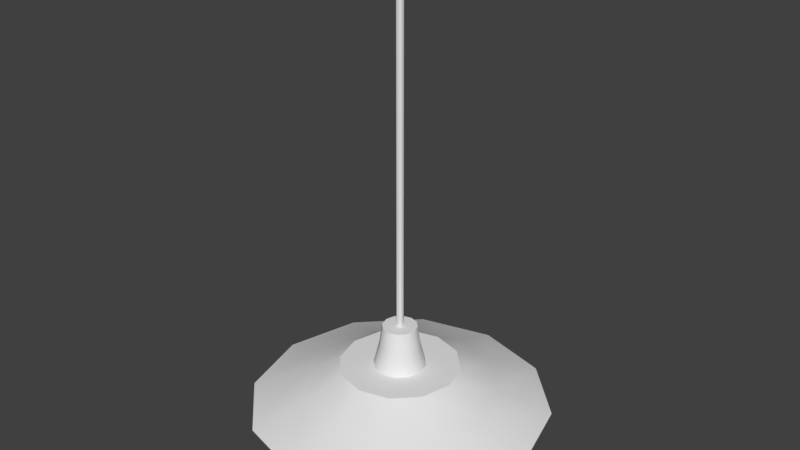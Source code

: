 # Source: Lamp.blend  (saved by Blender 2.79.0; exported with 4.5.12 LTS)
import bpy
from mathutils import Matrix  # noqa: F401  (used for matrix-valued properties, if any)

bpy.ops.wm.read_factory_settings(use_empty=True)
scene = bpy.context.scene
scene.name = 'Scene'

# ---- collections
col_collection_1 = bpy.data.collections.new('Collection 1'); scene.collection.children.link(col_collection_1)

# ---- materials (node trees are filled in below, after node groups)
mat_bulb = bpy.data.materials.new('Bulb')
mat_bulb.alpha_threshold = 0.0
mat_bulb.roughness = 0.5
mat_lamp = bpy.data.materials.new('Lamp')
mat_lamp.alpha_threshold = 0.0
mat_lamp.roughness = 0.5

# ---- node groups
ng_auto_smooth = bpy.data.node_groups.new('Auto Smooth', 'GeometryNodeTree')
_s = ng_auto_smooth.interface.new_socket(name='Geometry', in_out='OUTPUT', socket_type='NodeSocketGeometry')
_s = ng_auto_smooth.interface.new_socket(name='Geometry', in_out='INPUT', socket_type='NodeSocketGeometry')
_s = ng_auto_smooth.interface.new_socket(name='Angle', in_out='INPUT', socket_type='NodeSocketFloat')
_s.subtype = 'ANGLE'
_s.min_value = 0.0
_s.max_value = 3.142
ng_auto_smooth.is_modifier = True
_N = ng_auto_smooth.nodes; _L = ng_auto_smooth.links
n0 = _N.new('NodeGroupOutput'); n0.name = 'Group Output'; n0.location = (480, -100)
n1 = _N.new('NodeGroupInput'); n1.name = 'Group Input'; n1.location = (-420, -300)
n2 = _N.new('NodeGroupInput'); n2.name = 'Group Input.001'; n2.location = (-60, -100)
n3 = _N.new('GeometryNodeSetShadeSmooth'); n3.name = 'Set Shade Smooth'; n3.location = (120, -100)
n3.domain = 'EDGE'
n4 = _N.new('GeometryNodeSetShadeSmooth'); n4.name = 'Set Shade Smooth.001'; n4.location = (300, -100)
n5 = _N.new('GeometryNodeInputMeshEdgeAngle'); n5.name = 'Edge Angle'; n5.location = (-420, -220)
n6 = _N.new('GeometryNodeInputEdgeSmooth'); n6.name = 'Is Edge Smooth'; n6.location = (-60, -160)
n7 = _N.new('GeometryNodeInputShadeSmooth'); n7.name = 'Is Face Smooth'; n7.location = (-240, -340)
n8 = _N.new('FunctionNodeBooleanMath'); n8.name = 'Boolean Math'; n8.location = (-60, -220)
n9 = _N.new('FunctionNodeCompare'); n9.name = 'Compare'; n9.location = (-240, -180)
n9.operation = 'LESS_EQUAL'
_L.new(n5.outputs[0], n9.inputs[0])
_L.new(n4.outputs[0], n0.inputs[0])
_L.new(n1.outputs[1], n9.inputs[1])
_L.new(n9.outputs[0], n8.inputs[0])
_L.new(n7.outputs[0], n8.inputs[1])
_L.new(n2.outputs[0], n3.inputs[0])
_L.new(n6.outputs[0], n3.inputs[1])
_L.new(n3.outputs[0], n4.inputs[0])
_L.new(n8.outputs[0], n3.inputs[2])
n0.is_active_output = True

# ---- material node trees
mat_bulb.use_nodes = True; mat_bulb.node_tree.nodes.clear()
_N = mat_bulb.node_tree.nodes; _L = mat_bulb.node_tree.links
n0 = _N.new('ShaderNodeOutputMaterial'); n0.name = 'Material Output'; n0.location = (300, 300)
n1 = _N.new('ShaderNodeBsdfDiffuse'); n1.name = 'Diffuse BSDF'; n1.location = (10, 300)
_L.new(n1.outputs[0], n0.inputs[0])
n0.is_active_output = True
mat_lamp.use_nodes = True; mat_lamp.node_tree.nodes.clear()
_N = mat_lamp.node_tree.nodes; _L = mat_lamp.node_tree.links
n0 = _N.new('ShaderNodeOutputMaterial'); n0.name = 'Material Output'; n0.location = (300, 300)
n1 = _N.new('ShaderNodeBsdfDiffuse'); n1.name = 'Diffuse BSDF'; n1.location = (10, 300)
_L.new(n1.outputs[0], n0.inputs[0])
n0.is_active_output = True

# ---- world
world_world = bpy.data.worlds.new('World'); scene.world = world_world
world_world.color = (0.05088, 0.05088, 0.05088)
world_world.use_sun_shadow = False
world_world.sun_shadow_jitter_overblur = 0.0
world_world.cycles.sampling_method = 'MANUAL'

# ---- meshes
me_bulb = bpy.data.meshes.new('Bulb')
me_bulb.from_pydata([(4.179e-08, 0.01785, 1.456e-07), (5.296e-08, 0.01094, -0.1468), (-0.008926, -0.01546, 1.456e-07), (-0.01546, -0.008926, 1.456e-07), (3.157e-08, -0.01785, 1.456e-07), (0.008926, -0.01546, 1.456e-07), (0.01546, -0.008926, 1.456e-07), (0.01785, 3.847e-09, 1.456e-07), (-0.008926, 0.01546, 1.456e-07), (0.008926, 0.01546, 1.456e-07), (0.01546, 0.008926, 1.456e-07), (-0.01546, 0.008926, 1.456e-07), (-0.01785, 4.428e-09, 1.456e-07), (8.041e-08, 0.03459, -0.07444), (-0.01729, -0.02996, -0.07444), (-0.02996, -0.01729, -0.07444), (6.061e-08, -0.03459, -0.07444), (0.01729, -0.02996, -0.07444), (0.02996, -0.01729, -0.07444), (0.03459, 1.198e-08, -0.07444), (-0.01729, 0.02996, -0.07444), (0.01729, 0.02996, -0.07444), (0.02996, 0.01729, -0.07444), (-0.02996, 0.01729, -0.07444), (-0.03459, 1.311e-08, -0.07444), (2.589e-09, -3.694e-08, -0.1468), (-0.005472, -0.009478, -0.1468), (-0.009478, -0.005472, -0.1468), (3.444e-08, -0.01094, -0.1468), (0.005472, -0.009478, -0.1468), (0.009478, -0.005472, -0.1468), (0.01094, 8.754e-09, -0.1468), (-0.005472, 0.009478, -0.1468), (0.005472, 0.009478, -0.1468), (0.009478, 0.005472, -0.1468), (-0.009478, 0.005472, -0.1468), (-0.01094, 1.275e-08, -0.1468), (8.107e-08, 0.03479, -0.1381), (0.01739, 0.03013, -0.1381), (0.03013, 0.01739, -0.1381), (0.03479, 8.901e-09, -0.1381), (0.03013, -0.01739, -0.1381), (0.01739, -0.03013, -0.1381), (6.116e-08, -0.03479, -0.1381), (-0.01739, -0.03013, -0.1381), (-0.03013, -0.01739, -0.1381), (-0.03479, 1.003e-08, -0.1381), (-0.03013, 0.01739, -0.1381), (-0.01739, 0.03013, -0.1381), (-0.05214, 1.573e-08, -0.1051), (-0.04976, 1.346e-08, -0.1223), (0.04516, 0.02607, -0.1051), (0.04309, 0.02488, -0.1223), (0.02607, -0.04516, -0.1051), (0.02488, -0.04309, -0.1223), (-0.04516, -0.02607, -0.1051), (-0.04309, -0.02488, -0.1223), (1.16e-07, 0.04976, -0.1223), (1.213e-07, 0.05214, -0.1051), (0.02607, 0.04516, -0.1051), (0.02488, 0.04309, -0.1223), (-0.04309, 0.02488, -0.1223), (-0.04516, 0.02607, -0.1051), (-0.02607, 0.04516, -0.1051), (-0.02488, 0.04309, -0.1223), (0.04976, 1.184e-08, -0.1223), (0.05214, 1.403e-08, -0.1051), (0.04516, -0.02607, -0.1051), (0.04309, -0.02488, -0.1223), (8.75e-08, -0.04976, -0.1223), (9.151e-08, -0.05214, -0.1051), (-0.02607, -0.04516, -0.1051), (-0.02488, -0.04309, -0.1223), (1.076e-07, 0.04623, -0.08905), (-0.04003, 0.02311, -0.08905), (0.04623, 1.356e-08, -0.08905), (8.11e-08, -0.04623, -0.08905), (-0.04623, 1.506e-08, -0.08905), (0.04003, 0.02311, -0.08905), (0.02311, -0.04003, -0.08905), (-0.04003, -0.02311, -0.08905), (0.02311, 0.04003, -0.08905), (-0.02311, 0.04003, -0.08905), (0.04003, -0.02311, -0.08905), (-0.02311, -0.04003, -0.08905)], [], [(9, 10, 22, 21), (8, 0, 13, 20), (6, 5, 17, 18), (2, 3, 15, 14), (0, 9, 21, 13), (11, 8, 20, 23), (7, 6, 18, 19), (4, 2, 14, 16), (12, 11, 23, 24), (10, 7, 19, 22), (5, 4, 16, 17), (3, 12, 24, 15), (50, 61, 47, 46), (52, 65, 40, 39), (54, 69, 43, 42), (56, 50, 46, 45), (60, 52, 39, 38), (64, 57, 37, 48), (68, 54, 42, 41), (72, 56, 45, 44), (57, 60, 38, 37), (61, 64, 48, 47), (65, 68, 41, 40), (69, 72, 44, 43), (28, 26, 25), (26, 27, 25), (29, 28, 25), (30, 29, 25), (31, 30, 25), (32, 1, 25), (1, 33, 25), (34, 31, 25), (35, 32, 25), (33, 34, 25), (36, 35, 25), (27, 36, 25), (33, 1, 37, 38), (34, 33, 38, 39), (31, 34, 39, 40), (30, 31, 40, 41), (29, 30, 41, 42), (28, 29, 42, 43), (26, 28, 43, 44), (27, 26, 44, 45), (36, 27, 45, 46), (35, 36, 46, 47), (32, 35, 47, 48), (1, 32, 48, 37), (76, 84, 71, 70), (70, 71, 72, 69), (75, 83, 67, 66), (66, 67, 68, 65), (74, 82, 63, 62), (62, 63, 64, 61), (73, 81, 59, 58), (58, 59, 60, 57), (84, 80, 55, 71), (71, 55, 56, 72), (83, 79, 53, 67), (67, 53, 54, 68), (82, 73, 58, 63), (63, 58, 57, 64), (81, 78, 51, 59), (59, 51, 52, 60), (80, 77, 49, 55), (55, 49, 50, 56), (79, 76, 70, 53), (53, 70, 69, 54), (78, 75, 66, 51), (51, 66, 65, 52), (77, 74, 62, 49), (49, 62, 61, 50), (24, 23, 74, 77), (22, 19, 75, 78), (17, 16, 76, 79), (15, 24, 77, 80), (21, 22, 78, 81), (20, 13, 73, 82), (18, 17, 79, 83), (14, 15, 80, 84), (13, 21, 81, 73), (23, 20, 82, 74), (19, 18, 83, 75), (16, 14, 84, 76)])
me_bulb.polygons.foreach_set('use_smooth', [True] * 84)
_uv = me_bulb.uv_layers.new(name='UVMap')
_uv.uv.foreach_set('vector', [0.7753, 0.5547, 0.7801, 0.5973, 0.4415, 0.6344, 0.442, 0.5705, 0.7744, 0.4697, 0.7735, 0.5121, 0.4424, 0.5085, 0.4422, 0.4463, 0.7989, 0.6833, 0.814, 0.7265, 0.4507, 0.8653, 0.4433, 0.7783, 0.8125, 0.3004, 0.7968, 0.3426, 0.4535, 0.2364, 0.465, 0.1521, 0.7735, 0.5121, 0.7753, 0.5547, 0.442, 0.5705, 0.4424, 0.5085, 0.7784, 0.4274, 0.7744, 0.4697, 0.4422, 0.4463, 0.4479, 0.3816, 0.7878, 0.6402, 0.7989, 0.6833, 0.4433, 0.7783, 0.4415, 0.7026, 0.8338, 0.2578, 0.8125, 0.3004, 0.465, 0.1521, 0.4934, 0.06249, 0.7856, 0.385, 0.7784, 0.4274, 0.4479, 0.3816, 0.4491, 0.3123, 0.7801, 0.5973, 0.7878, 0.6402, 0.4415, 0.7026, 0.4415, 0.6344, 0.814, 0.7265, 0.8338, 0.7691, 0.4703, 0.9629, 0.4507, 0.8653, 0.7968, 0.3426, 0.7856, 0.385, 0.4491, 0.3123, 0.4535, 0.2364, 0.2867, 0.3261, 0.2988, 0.3908, 0.2384, 0.4021, 0.2209, 0.3455, 0.2982, 0.6206, 0.2847, 0.6812, 0.2258, 0.6605, 0.2418, 0.6083, 0.2227, 0.827, 0.148, 0.9335, 0.07717, 0.8251, 0.154, 0.7712, 0.2677, 0.2529, 0.2867, 0.3261, 0.2209, 0.3455, 0.1921, 0.2834, 0.3054, 0.5633, 0.2982, 0.6206, 0.2418, 0.6083, 0.25, 0.5573, 0.3056, 0.4502, 0.3077, 0.5071, 0.252, 0.5067, 0.2483, 0.4553, 0.2618, 0.748, 0.2227, 0.827, 0.154, 0.7712, 0.1987, 0.7147, 0.2347, 0.1604, 0.2677, 0.2529, 0.1921, 0.2834, 0.1483, 0.214, 0.3077, 0.5071, 0.3054, 0.5633, 0.25, 0.5573, 0.252, 0.5067, 0.2988, 0.3908, 0.3056, 0.4502, 0.2483, 0.4553, 0.2384, 0.4021, 0.2847, 0.6812, 0.2618, 0.748, 0.1987, 0.7147, 0.2258, 0.6605, 0.1793, 0.02651, 0.2347, 0.1604, 0.1483, 0.214, 0.0612, 0.1325, 0.8655, 0.08607, 0.8455, 0.07455, 0.877, 0.04308, 0.8455, 0.07455, 0.834, 0.0546, 0.877, 0.04308, 0.8885, 0.08607, 0.8655, 0.08607, 0.877, 0.04308, 0.9085, 0.07455, 0.8885, 0.08607, 0.877, 0.04308, 0.92, 0.0546, 0.9085, 0.07455, 0.877, 0.04308, 0.8655, 9.99e-05, 0.8885, 9.99e-05, 0.877, 0.04308, 0.8885, 9.99e-05, 0.9085, 0.01162, 0.877, 0.04308, 0.92, 0.03157, 0.92, 0.0546, 0.877, 0.04308, 0.8455, 0.01162, 0.8655, 9.99e-05, 0.877, 0.04308, 0.9085, 0.01162, 0.92, 0.03157, 0.877, 0.04308, 0.834, 0.03157, 0.8455, 0.01162, 0.877, 0.04308, 0.834, 0.0546, 0.834, 0.03157, 0.877, 0.04308, 0.1201, 0.5399, 0.1173, 0.5054, 0.252, 0.5067, 0.25, 0.5573, 0.1185, 0.5736, 0.1201, 0.5399, 0.25, 0.5573, 0.2418, 0.6083, 0.1116, 0.6058, 0.1185, 0.5736, 0.2418, 0.6083, 0.2258, 0.6605, 0.09826, 0.6353, 0.1116, 0.6058, 0.2258, 0.6605, 0.1987, 0.7147, 0.07676, 0.6601, 0.09826, 0.6353, 0.1987, 0.7147, 0.154, 0.7712, 0.04595, 0.675, 0.07676, 0.6601, 0.154, 0.7712, 0.07717, 0.8251, 0.0361, 0.3433, 9.99e-05, 0.3235, 0.0612, 0.1325, 0.1483, 0.214, 0.06356, 0.3706, 0.0361, 0.3433, 0.1483, 0.214, 0.1921, 0.2834, 0.08424, 0.4022, 0.06356, 0.3706, 0.1921, 0.2834, 0.2209, 0.3455, 0.09959, 0.4359, 0.08424, 0.4022, 0.2209, 0.3455, 0.2384, 0.4021, 0.1105, 0.4706, 0.09959, 0.4359, 0.2384, 0.4021, 0.2483, 0.4553, 0.1173, 0.5054, 0.1105, 0.4706, 0.2483, 0.4553, 0.252, 0.5067, 0.3957, 0.01634, 0.3789, 0.1377, 0.3064, 0.1409, 0.2917, 9.99e-05, 0.2917, 9.99e-05, 0.3064, 0.1409, 0.2347, 0.1604, 0.1793, 0.02651, 0.3759, 0.697, 0.3677, 0.7732, 0.3122, 0.7635, 0.3285, 0.6904, 0.3285, 0.6904, 0.3122, 0.7635, 0.2618, 0.748, 0.2847, 0.6812, 0.385, 0.3816, 0.3869, 0.4454, 0.345, 0.4469, 0.3407, 0.3847, 0.3407, 0.3847, 0.345, 0.4469, 0.3056, 0.4502, 0.2988, 0.3908, 0.3867, 0.5063, 0.3852, 0.567, 0.3441, 0.5652, 0.3461, 0.5063, 0.3461, 0.5063, 0.3441, 0.5652, 0.3054, 0.5633, 0.3077, 0.5071, 0.3789, 0.1377, 0.3788, 0.2324, 0.3216, 0.2385, 0.3064, 0.1409, 0.3064, 0.1409, 0.3216, 0.2385, 0.2677, 0.2529, 0.2347, 0.1604, 0.3677, 0.7732, 0.3577, 0.8661, 0.2861, 0.8536, 0.3122, 0.7635, 0.3122, 0.7635, 0.2861, 0.8536, 0.2227, 0.827, 0.2618, 0.748, 0.3869, 0.4454, 0.3867, 0.5063, 0.3461, 0.5063, 0.345, 0.4469, 0.345, 0.4469, 0.3461, 0.5063, 0.3077, 0.5071, 0.3056, 0.4502, 0.3852, 0.567, 0.3817, 0.6297, 0.3386, 0.6257, 0.3441, 0.5652, 0.3441, 0.5652, 0.3386, 0.6257, 0.2982, 0.6206, 0.3054, 0.5633, 0.3788, 0.2324, 0.3822, 0.3113, 0.3331, 0.3164, 0.3216, 0.2385, 0.3216, 0.2385, 0.3331, 0.3164, 0.2867, 0.3261, 0.2677, 0.2529, 0.3577, 0.8661, 0.3544, 0.9999, 0.2427, 0.9878, 0.2861, 0.8536, 0.2861, 0.8536, 0.2427, 0.9878, 0.148, 0.9335, 0.2227, 0.827, 0.3817, 0.6297, 0.3759, 0.697, 0.3285, 0.6904, 0.3386, 0.6257, 0.3386, 0.6257, 0.3285, 0.6904, 0.2847, 0.6812, 0.2982, 0.6206, 0.3822, 0.3113, 0.385, 0.3816, 0.3407, 0.3847, 0.3331, 0.3164, 0.3331, 0.3164, 0.3407, 0.3847, 0.2988, 0.3908, 0.2867, 0.3261, 0.4491, 0.3123, 0.4479, 0.3816, 0.385, 0.3816, 0.3822, 0.3113, 0.4415, 0.6344, 0.4415, 0.7026, 0.3759, 0.697, 0.3817, 0.6297, 0.4507, 0.8653, 0.4703, 0.9629, 0.3544, 0.9999, 0.3577, 0.8661, 0.4535, 0.2364, 0.4491, 0.3123, 0.3822, 0.3113, 0.3788, 0.2324, 0.442, 0.5705, 0.4415, 0.6344, 0.3817, 0.6297, 0.3852, 0.567, 0.4422, 0.4463, 0.4424, 0.5085, 0.3867, 0.5063, 0.3869, 0.4454, 0.4433, 0.7783, 0.4507, 0.8653, 0.3577, 0.8661, 0.3677, 0.7732, 0.465, 0.1521, 0.4535, 0.2364, 0.3788, 0.2324, 0.3789, 0.1377, 0.4424, 0.5085, 0.442, 0.5705, 0.3852, 0.567, 0.3867, 0.5063, 0.4479, 0.3816, 0.4422, 0.4463, 0.3869, 0.4454, 0.385, 0.3816, 0.4415, 0.7026, 0.4433, 0.7783, 0.3677, 0.7732, 0.3759, 0.697, 0.4934, 0.06249, 0.465, 0.1521, 0.3789, 0.1377, 0.3957, 0.01634])
me_bulb.materials.append(mat_bulb)
me_bulb.use_remesh_preserve_volume = False
me_bulb.use_remesh_preserve_attributes = False
me_bulb.use_mirror_vertex_groups = False
me_bulb.update()
me_lamp = bpy.data.meshes.new('Lamp')
me_lamp.from_pydata([(5.317e-08, 0.2304, -0.973), (6.534e-09, 0.06142, -0.9003), (0.1152, 0.1995, -0.973), (0.03071, 0.05319, -0.9003), (0.1995, 0.1152, -0.973), (0.05319, 0.03071, -0.9003), (0.2304, 4.511e-08, -0.973), (0.06142, 4.254e-09, -0.9003), (0.1995, -0.1152, -0.973), (0.05319, -0.03071, -0.9003), (0.1152, -0.1995, -0.973), (0.03071, -0.05319, -0.9003), (5.368e-08, -0.2304, -0.973), (1.466e-08, -0.06142, -0.9003), (-0.1152, -0.1995, -0.973), (-0.03071, -0.05319, -0.9003), (-0.1995, -0.1152, -0.973), (-0.05319, -0.03071, -0.9003), (-0.2304, -5.336e-08, -0.973), (-0.06142, -2.19e-08, -0.9003), (-0.1995, 0.1152, -0.973), (-0.05319, 0.03071, -0.9003), (-0.1152, 0.1995, -0.973), (-0.03071, 0.05319, -0.9003), (0.07075, 0.1225, -0.9003), (-5.519e-10, 0.1415, -0.9003), (0.1225, 0.07075, -0.9003), (0.1415, 3.915e-10, -0.9003), (0.1225, -0.07075, -0.9003), (0.07075, -0.1225, -0.9003), (2.081e-08, -0.1415, -0.9003), (-0.07075, -0.1225, -0.9003), (-0.1225, -0.07075, -0.9003), (-0.1415, -5.921e-08, -0.9003), (-0.1225, 0.07075, -0.9003), (-0.07075, 0.1225, -0.9003), (-0.0417, 0.02408, -0.8468), (0.04815, 2.313e-09, -0.8468), (0.0417, -0.02408, -0.8468), (0.02408, -0.0417, -0.8468), (1.123e-08, -0.04815, -0.8468), (-0.02408, -0.0417, -0.8468), (-0.0417, -0.02408, -0.8468), (-0.04815, -1.819e-08, -0.8468), (0.02408, 0.0417, -0.8468), (0.0417, 0.02408, -0.8468), (-0.02408, 0.0417, -0.8468), (4.858e-09, 0.04815, -0.8468), (-0.006978, 0.004029, -1.456e-07), (8.839e-10, -1.148e-08, -1.456e-07), (0.008057, 3.053e-09, -1.456e-07), (0.006978, -0.004029, -1.456e-07), (0.004029, -0.006978, -1.456e-07), (1.86e-10, -0.008057, -1.456e-07), (-0.004029, -0.006978, -1.456e-07), (-0.006978, -0.004029, -1.456e-07), (-0.008057, 1.161e-09, -1.456e-07), (0.004029, 0.006978, -1.456e-07), (0.006978, 0.004029, -1.456e-07), (-0.004029, 0.006978, -1.456e-07), (6.624e-09, 0.008057, -1.456e-07), (4.217e-08, 0.01785, -0.9408), (-0.008926, -0.01546, -0.9408), (-0.01546, -0.008926, -0.9408), (3.195e-08, -0.01785, -0.9408), (0.008926, -0.01546, -0.9408), (0.01546, -0.008926, -0.9408), (0.01785, 4.027e-08, -0.9408), (-0.008926, 0.01546, -0.9408), (0.008926, 0.01546, -0.9408), (0.01546, 0.008926, -0.9408), (-0.01546, 0.008926, -0.9408), (-0.01785, 4.085e-08, -0.9408), (3.515e-08, 0.1521, -0.9408), (0.07604, 0.1317, -0.9408), (0.1317, 0.07604, -0.9408), (0.1521, 3.613e-08, -0.9408), (0.1317, -0.07604, -0.9408), (0.07604, -0.1317, -0.9408), (3.549e-08, -0.1521, -0.9408), (-0.07604, -0.1317, -0.9408), (-0.1317, -0.07604, -0.9408), (-0.1521, -2.888e-08, -0.9408), (-0.1317, 0.07604, -0.9408), (-0.07604, 0.1317, -0.9408), (5.402e-10, 0.3536, -1.0), (0.1768, 0.3062, -1.0), (0.3062, 0.1768, -1.0), (0.3536, 2.223e-08, -1.0), (0.3062, -0.1768, -1.0), (0.1768, -0.3062, -1.0), (5.393e-08, -0.3536, -1.0), (-0.1768, -0.3062, -1.0), (-0.3062, -0.1768, -1.0), (-0.3536, -1.267e-07, -1.0), (-0.3062, 0.1768, -1.0), (-0.1768, 0.3062, -1.0), (1.427e-08, 0.3415, -1.0), (0.1708, 0.2958, -1.0), (0.2958, 0.1708, -1.0), (0.3415, 2.873e-08, -1.0), (0.2958, -0.1708, -1.0), (0.1708, -0.2958, -1.0), (5.691e-08, -0.3415, -1.0), (-0.1708, -0.2958, -1.0), (-0.2958, -0.1708, -1.0), (-0.3415, -1.155e-07, -1.0), (-0.2958, 0.1708, -1.0), (-0.1708, 0.2958, -1.0), (-1.248e-09, 0.224, -0.9468), (0.112, 0.194, -0.9468), (0.194, 0.112, -0.9468), (0.224, 8.717e-09, -0.9468), (0.194, -0.112, -0.9468), (0.112, -0.194, -0.9468), (3.257e-08, -0.224, -0.9468), (-0.112, -0.194, -0.9468), (-0.194, -0.112, -0.9468), (-0.224, -8.563e-08, -0.9468), (-0.194, 0.112, -0.9468), (-0.112, 0.194, -0.9468), (0.02043, 0.03538, -0.7987), (4.113e-09, 0.04086, -0.7987), (-0.02043, 0.03538, -0.7987), (0.004029, 0.006978, -0.7987), (6.624e-09, 0.008057, -0.7987), (-0.004029, 0.006978, -0.7987), (0.04086, 1.424e-09, -0.7987), (0.03538, 0.02043, -0.7987), (0.03538, -0.02043, -0.7987), (0.02043, -0.03538, -0.7987), (0.008057, 3.053e-09, -0.7987), (0.006978, 0.004029, -0.7987), (0.006978, -0.004029, -0.7987), (0.004029, -0.006978, -0.7987), (-0.02043, -0.03538, -0.7987), (9.52e-09, -0.04086, -0.7987), (-0.03538, -0.02043, -0.7987), (-0.04086, -1.597e-08, -0.7987), (-0.03538, 0.02043, -0.7987), (-0.004029, -0.006978, -0.7987), (1.86e-10, -0.008057, -0.7987), (-0.006978, -0.004029, -0.7987), (-0.008057, 1.161e-09, -0.7987), (-0.006978, 0.004029, -0.7987)], [], [(109, 25, 24, 110), (110, 24, 26, 111), (111, 26, 27, 112), (112, 27, 28, 113), (113, 28, 29, 114), (114, 29, 30, 115), (115, 30, 31, 116), (116, 31, 32, 117), (117, 32, 33, 118), (118, 33, 34, 119), (16, 18, 82, 81), (119, 34, 35, 120), (120, 35, 25, 109), (2, 4, 75, 74), (22, 0, 73, 84), (8, 10, 78, 77), (14, 16, 81, 80), (0, 2, 74, 73), (20, 22, 84, 83), (6, 8, 77, 76), (12, 14, 80, 79), (18, 20, 83, 82), (4, 6, 76, 75), (10, 12, 79, 78), (21, 19, 43, 36), (7, 5, 45, 37), (13, 11, 39, 40), (19, 17, 42, 43), (5, 3, 44, 45), (1, 23, 46, 47), (11, 9, 38, 39), (17, 15, 41, 42), (3, 1, 47, 44), (23, 21, 36, 46), (9, 7, 37, 38), (15, 13, 40, 41), (1, 3, 24, 25), (3, 5, 26, 24), (5, 7, 27, 26), (7, 9, 28, 27), (9, 11, 29, 28), (11, 13, 30, 29), (13, 15, 31, 30), (15, 17, 32, 31), (17, 19, 33, 32), (19, 21, 34, 33), (21, 23, 35, 34), (23, 1, 25, 35), (42, 41, 135, 137), (44, 47, 122, 121), (46, 36, 139, 123), (38, 37, 127, 129), (41, 40, 136, 135), (36, 43, 138, 139), (37, 45, 128, 127), (40, 39, 130, 136), (43, 42, 137, 138), (45, 44, 121, 128), (47, 46, 123, 122), (39, 38, 129, 130), (141, 134, 52, 53), (143, 142, 55, 56), (132, 124, 57, 58), (125, 126, 59, 60), (134, 133, 51, 52), (142, 140, 54, 55), (124, 125, 60, 57), (126, 144, 48, 59), (133, 131, 50, 51), (140, 141, 53, 54), (144, 143, 56, 48), (131, 132, 58, 50), (59, 48, 49), (58, 57, 49), (48, 56, 49), (56, 55, 49), (55, 54, 49), (54, 53, 49), (53, 52, 49), (52, 51, 49), (51, 50, 49), (60, 59, 49), (57, 60, 49), (50, 58, 49), (90, 114, 115, 91), (12, 103, 104, 14), (92, 116, 117, 93), (87, 111, 112, 88), (16, 14, 104, 105), (2, 0, 97, 98), (18, 16, 105, 106), (94, 118, 119, 95), (89, 113, 114, 90), (4, 2, 98, 99), (69, 61, 73, 74), (70, 69, 74, 75), (67, 70, 75, 76), (66, 67, 76, 77), (65, 66, 77, 78), (64, 65, 78, 79), (62, 64, 79, 80), (63, 62, 80, 81), (72, 63, 81, 82), (71, 72, 82, 83), (68, 71, 83, 84), (61, 68, 84, 73), (20, 107, 108, 22), (20, 18, 106, 107), (10, 102, 103, 12), (8, 101, 102, 10), (6, 100, 101, 8), (6, 4, 99, 100), (98, 97, 85, 86), (99, 98, 86, 87), (100, 99, 87, 88), (101, 100, 88, 89), (102, 101, 89, 90), (103, 102, 90, 91), (104, 103, 91, 92), (105, 104, 92, 93), (106, 105, 93, 94), (107, 106, 94, 95), (108, 107, 95, 96), (97, 108, 96, 85), (95, 119, 120, 96), (88, 112, 113, 89), (93, 117, 118, 94), (86, 110, 111, 87), (91, 115, 116, 92), (96, 120, 109, 85), (22, 108, 97, 0), (85, 109, 110, 86), (122, 125, 124, 121), (123, 126, 125, 122), (139, 144, 126, 123), (138, 143, 144, 139), (137, 142, 143, 138), (135, 140, 142, 137), (136, 141, 140, 135), (130, 134, 141, 136), (129, 133, 134, 130), (127, 131, 133, 129), (128, 132, 131, 127), (121, 124, 132, 128)])
me_lamp.polygons.foreach_set('use_smooth', [True] * 144)
_k = set([(73, 74), (73, 84), (74, 75), (75, 76), (76, 77), (77, 78), (78, 79), (79, 80), (80, 81), (81, 82), (82, 83), (83, 84)])
me_lamp.attributes.new('sharp_edge', 'BOOLEAN', 'EDGE').data.foreach_set('value', [ (min(e.vertices), max(e.vertices)) in _k for e in me_lamp.edges])
_uv = me_lamp.uv_layers.new(name='UVMap')
_uv.uv.foreach_set('vector', [0.4187, 0.304, 0.356, 0.2884, 0.3553, 0.2391, 0.4183, 0.2231, 0.4183, 0.2231, 0.3553, 0.2391, 0.3312, 0.1958, 0.3795, 0.1516, 0.3795, 0.1516, 0.3312, 0.1958, 0.2892, 0.1688, 0.3111, 0.1066, 0.3111, 0.1066, 0.2892, 0.1688, 0.2391, 0.1649, 0.229, 0.09919, 0.229, 0.09919, 0.2391, 0.1649, 0.1926, 0.1854, 0.1523, 0.1315, 0.1523, 0.1315, 0.1926, 0.1854, 0.1606, 0.2262, 0.09914, 0.1962, 0.09545, 0.2597, 0.1595, 0.2609, 0.1693, 0.3092, 0.1119, 0.3366, 0.1119, 0.3366, 0.1693, 0.3092, 0.2002, 0.3465, 0.1623, 0.3975, 0.1623, 0.3975, 0.2002, 0.3465, 0.245, 0.3647, 0.2356, 0.4277, 0.2356, 0.4277, 0.245, 0.3647, 0.2932, 0.3594, 0.3148, 0.4197, 0.5191, 0.5968, 0.5642, 0.5266, 0.604, 0.5696, 0.5748, 0.6148, 0.3148, 0.4197, 0.2932, 0.3594, 0.3334, 0.3319, 0.3811, 0.3751, 0.3811, 0.3751, 0.3334, 0.3319, 0.356, 0.2884, 0.4187, 0.304, 0.8348, 0.6061, 0.8348, 0.6901, 0.7777, 0.6753, 0.7779, 0.6213, 0.7217, 0.4899, 0.7935, 0.5331, 0.7515, 0.5743, 0.7055, 0.5463, 0.7212, 0.8068, 0.6368, 0.8095, 0.6498, 0.7513, 0.7043, 0.7501, 0.5139, 0.6799, 0.5191, 0.5968, 0.5748, 0.6148, 0.5714, 0.6687, 0.7935, 0.5331, 0.8348, 0.6061, 0.7779, 0.6213, 0.7515, 0.5743, 0.6381, 0.4876, 0.7217, 0.4899, 0.7055, 0.5463, 0.6517, 0.5446, 0.7934, 0.7633, 0.7212, 0.8068, 0.7043, 0.7501, 0.7509, 0.7223, 0.5491, 0.755, 0.5139, 0.6799, 0.5714, 0.6687, 0.5949, 0.718, 0.5642, 0.5266, 0.6381, 0.4876, 0.6517, 0.5446, 0.604, 0.5696, 0.8348, 0.6901, 0.7934, 0.7633, 0.7509, 0.7223, 0.7777, 0.6753, 0.6368, 0.8095, 0.5613, 0.7708, 0.601, 0.7255, 0.6498, 0.7513, 0.004555, 0.6016, 0.009961, 0.5807, 0.04656, 0.5922, 0.04223, 0.6094, 0.009849, 0.7086, 0.004458, 0.6876, 0.04229, 0.6801, 0.04668, 0.6972, 0.03904, 0.7668, 0.02708, 0.7485, 0.06042, 0.7295, 0.0695, 0.7442, 0.009961, 0.5807, 0.01746, 0.5605, 0.05252, 0.5756, 0.04656, 0.5922, 0.004458, 0.6876, 0.001227, 0.6662, 0.03963, 0.6625, 0.04229, 0.6801, 0.0001684, 0.6446, 0.001282, 0.623, 0.03961, 0.627, 0.03874, 0.6448, 0.02708, 0.7485, 0.01739, 0.729, 0.05276, 0.7138, 0.06042, 0.7295, 0.01746, 0.5605, 0.027, 0.5412, 0.06002, 0.5598, 0.05252, 0.5756, 0.001227, 0.6662, 0.0001684, 0.6446, 0.03874, 0.6448, 0.03963, 0.6625, 0.001282, 0.623, 0.004555, 0.6016, 0.04223, 0.6094, 0.03961, 0.627, 0.01739, 0.729, 0.009849, 0.7086, 0.04668, 0.6972, 0.05276, 0.7138, 0.027, 0.5412, 0.03858, 0.5231, 0.06891, 0.545, 0.06002, 0.5598, 0.3023, 0.2758, 0.3017, 0.2535, 0.3553, 0.2391, 0.356, 0.2884, 0.3017, 0.2535, 0.2906, 0.234, 0.3312, 0.1958, 0.3553, 0.2391, 0.2906, 0.234, 0.2715, 0.222, 0.2892, 0.1688, 0.3312, 0.1958, 0.2715, 0.222, 0.2488, 0.2204, 0.2391, 0.1649, 0.2892, 0.1688, 0.2488, 0.2204, 0.228, 0.2299, 0.1926, 0.1854, 0.2391, 0.1649, 0.228, 0.2299, 0.2142, 0.2483, 0.1606, 0.2262, 0.1926, 0.1854, 0.2141, 0.2649, 0.2181, 0.2863, 0.1693, 0.3092, 0.1595, 0.2609, 0.2181, 0.2863, 0.2321, 0.303, 0.2002, 0.3465, 0.1693, 0.3092, 0.2321, 0.303, 0.2525, 0.311, 0.245, 0.3647, 0.2002, 0.3465, 0.2525, 0.311, 0.2743, 0.3084, 0.2932, 0.3594, 0.245, 0.3647, 0.2743, 0.3084, 0.2923, 0.2957, 0.3334, 0.3319, 0.2932, 0.3594, 0.2923, 0.2957, 0.3023, 0.2758, 0.356, 0.2884, 0.3334, 0.3319, 0.05252, 0.5756, 0.06002, 0.5598, 0.09002, 0.5754, 0.08394, 0.5885, 0.03963, 0.6625, 0.03874, 0.6448, 0.07273, 0.6448, 0.07343, 0.6592, 0.03961, 0.627, 0.04223, 0.6094, 0.07558, 0.6161, 0.07345, 0.6303, 0.05276, 0.7138, 0.04668, 0.6972, 0.07906, 0.6874, 0.0839, 0.7009, 0.06002, 0.5598, 0.06891, 0.545, 0.09724, 0.5628, 0.09002, 0.5754, 0.04223, 0.6094, 0.04656, 0.5922, 0.07909, 0.6021, 0.07558, 0.6161, 0.04668, 0.6972, 0.04229, 0.6801, 0.07556, 0.6734, 0.07906, 0.6874, 0.0695, 0.7442, 0.06042, 0.7295, 0.09, 0.7139, 0.09724, 0.7263, 0.04656, 0.5922, 0.05252, 0.5756, 0.08394, 0.5885, 0.07909, 0.6021, 0.04229, 0.6801, 0.03963, 0.6625, 0.07343, 0.6592, 0.07556, 0.6734, 0.03874, 0.6448, 0.03961, 0.627, 0.07345, 0.6303, 0.07273, 0.6448, 0.06042, 0.7295, 0.05276, 0.7138, 0.0839, 0.7009, 0.09, 0.7139, 0.09757, 0.5231, 0.1029, 0.5232, 0.1029, 0.8266, 0.09757, 0.8265, 0.1452, 0.5237, 0.1505, 0.5237, 0.1505, 0.8272, 0.1452, 0.8271, 0.1188, 0.5233, 0.124, 0.5234, 0.124, 0.8268, 0.1188, 0.8268, 0.1293, 0.5235, 0.1346, 0.5235, 0.1346, 0.827, 0.1293, 0.8269, 0.1029, 0.5232, 0.1082, 0.5232, 0.1082, 0.8266, 0.1029, 0.8266, 0.1505, 0.5237, 0.1558, 0.5238, 0.1558, 0.8272, 0.1505, 0.8272, 0.124, 0.5234, 0.1293, 0.5235, 0.1293, 0.8269, 0.124, 0.8268, 0.1346, 0.5235, 0.1399, 0.5236, 0.1399, 0.827, 0.1346, 0.827, 0.1082, 0.5232, 0.1135, 0.5233, 0.1135, 0.8267, 0.1082, 0.8266, 0.1558, 0.5238, 0.1611, 0.5239, 0.1611, 0.8273, 0.1558, 0.8272, 0.1399, 0.5236, 0.1452, 0.5237, 0.1452, 0.8271, 0.1399, 0.827, 0.1135, 0.5233, 0.1188, 0.5233, 0.1188, 0.8268, 0.1135, 0.8267, 0.2205, 0.5339, 0.218, 0.5325, 0.222, 0.5285, 0.2274, 0.5299, 0.226, 0.5325, 0.222, 0.5285, 0.218, 0.5325, 0.2166, 0.5299, 0.222, 0.5285, 0.2166, 0.5299, 0.2166, 0.527, 0.222, 0.5285, 0.2166, 0.527, 0.218, 0.5245, 0.222, 0.5285, 0.218, 0.5245, 0.2205, 0.5231, 0.222, 0.5285, 0.2205, 0.5231, 0.2234, 0.5231, 0.222, 0.5285, 0.2234, 0.5231, 0.226, 0.5245, 0.222, 0.5285, 0.226, 0.5245, 0.2274, 0.527, 0.222, 0.5285, 0.2234, 0.5339, 0.2205, 0.5339, 0.222, 0.5285, 0.226, 0.5325, 0.2234, 0.5339, 0.222, 0.5285, 0.2274, 0.527, 0.2274, 0.5299, 0.222, 0.5285, 0.09214, 0.05071, 0.1523, 0.1315, 0.09914, 0.1962, 0.008116, 0.1526, 0.6025, 0.1946, 0.5268, 0.1702, 0.5929, 0.06632, 0.6469, 0.1247, 0.02593, 0.3784, 0.1119, 0.3366, 0.1623, 0.3975, 0.1056, 0.4746, 0.4525, 0.08484, 0.3795, 0.1516, 0.3111, 0.1066, 0.3441, 0.01272, 0.72, 0.08586, 0.6469, 0.1247, 0.5929, 0.06632, 0.7017, 0.008336, 0.8744, 0.3571, 0.915, 0.2853, 0.9917, 0.3054, 0.9312, 0.4125, 0.8029, 0.08803, 0.72, 0.08586, 0.7017, 0.008336, 0.8251, 0.01151, 0.2216, 0.5228, 0.2356, 0.4277, 0.3148, 0.4197, 0.3474, 0.5106, 0.2137, 0.0001684, 0.229, 0.09919, 0.1523, 0.1315, 0.09214, 0.05071, 0.8036, 0.3996, 0.8744, 0.3571, 0.9312, 0.4125, 0.8258, 0.4758, 0.6875, 0.6445, 0.6844, 0.6389, 0.7515, 0.5743, 0.7779, 0.6213, 0.6875, 0.651, 0.6875, 0.6445, 0.7779, 0.6213, 0.7777, 0.6753, 0.6843, 0.6566, 0.6875, 0.651, 0.7777, 0.6753, 0.7509, 0.7223, 0.6787, 0.66, 0.6843, 0.6566, 0.7509, 0.7223, 0.7043, 0.7501, 0.6722, 0.6601, 0.6787, 0.66, 0.7043, 0.7501, 0.6498, 0.7513, 0.6665, 0.657, 0.6722, 0.6601, 0.6498, 0.7513, 0.601, 0.7255, 0.6628, 0.6502, 0.6657, 0.656, 0.5949, 0.718, 0.5714, 0.6687, 0.6632, 0.6438, 0.6628, 0.6502, 0.5714, 0.6687, 0.5748, 0.6148, 0.6667, 0.6384, 0.6632, 0.6438, 0.5748, 0.6148, 0.604, 0.5696, 0.6724, 0.6353, 0.6667, 0.6384, 0.604, 0.5696, 0.6517, 0.5446, 0.6788, 0.6355, 0.6724, 0.6353, 0.6517, 0.5446, 0.7055, 0.5463, 0.6844, 0.6389, 0.6788, 0.6355, 0.7055, 0.5463, 0.7515, 0.5743, 0.8739, 0.1307, 0.931, 0.07501, 0.9917, 0.1823, 0.9148, 0.2027, 0.8739, 0.1307, 0.8029, 0.08803, 0.8251, 0.01151, 0.931, 0.07501, 0.6037, 0.2938, 0.5284, 0.318, 0.522, 0.196, 0.5992, 0.2117, 0.6481, 0.3631, 0.5943, 0.4214, 0.5284, 0.318, 0.6037, 0.2938, 0.721, 0.4017, 0.7028, 0.4791, 0.5943, 0.4214, 0.6481, 0.3631, 0.721, 0.4017, 0.8036, 0.3996, 0.8258, 0.4758, 0.7028, 0.4791, 0.9312, 0.4125, 0.9917, 0.3054, 0.9998, 0.3076, 0.9372, 0.4183, 0.8258, 0.4758, 0.9312, 0.4125, 0.9372, 0.4183, 0.8282, 0.4839, 0.7028, 0.4791, 0.8258, 0.4758, 0.8282, 0.4839, 0.7009, 0.4872, 0.5943, 0.4214, 0.7028, 0.4791, 0.7009, 0.4872, 0.5886, 0.4275, 0.5284, 0.318, 0.5943, 0.4214, 0.5886, 0.4275, 0.5205, 0.3205, 0.522, 0.196, 0.5284, 0.318, 0.5205, 0.3205, 0.5139, 0.1942, 0.5929, 0.06632, 0.5268, 0.1702, 0.5188, 0.1677, 0.5872, 0.06016, 0.7017, 0.008336, 0.5929, 0.06632, 0.5872, 0.06016, 0.6998, 0.0001684, 0.8251, 0.01151, 0.7017, 0.008336, 0.6998, 0.0001684, 0.8275, 0.003448, 0.931, 0.07501, 0.8251, 0.01151, 0.8275, 0.003448, 0.937, 0.06916, 0.9917, 0.1823, 0.931, 0.07501, 0.937, 0.06916, 0.9998, 0.1802, 0.9917, 0.3054, 0.9917, 0.1823, 0.9998, 0.1802, 0.9998, 0.3076, 0.3474, 0.5106, 0.3148, 0.4197, 0.3811, 0.3751, 0.4532, 0.4402, 0.3441, 0.01272, 0.3111, 0.1066, 0.229, 0.09919, 0.2137, 0.0001684, 0.1056, 0.4746, 0.1623, 0.3975, 0.2356, 0.4277, 0.2216, 0.5228, 0.5136, 0.1989, 0.4183, 0.2231, 0.3795, 0.1516, 0.4525, 0.08484, 0.0001684, 0.2565, 0.09545, 0.2597, 0.1119, 0.3366, 0.02593, 0.3784, 0.4532, 0.4402, 0.3811, 0.3751, 0.4187, 0.304, 0.5136, 0.3275, 0.9148, 0.2027, 0.9917, 0.1823, 0.9917, 0.3054, 0.915, 0.2853, 0.5136, 0.3275, 0.4187, 0.304, 0.4183, 0.2231, 0.5136, 0.1989, 0.2163, 0.5432, 0.1943, 0.549, 0.1928, 0.5465, 0.2089, 0.5304, 0.2163, 0.5578, 0.1943, 0.5519, 0.1943, 0.549, 0.2163, 0.5432, 0.2089, 0.5706, 0.1928, 0.5545, 0.1943, 0.5519, 0.2163, 0.5578, 0.1962, 0.5779, 0.1903, 0.5559, 0.1928, 0.5545, 0.2089, 0.5706, 0.1815, 0.5779, 0.1874, 0.5559, 0.1903, 0.5559, 0.1962, 0.5779, 0.1688, 0.5706, 0.1849, 0.5545, 0.1874, 0.5559, 0.1815, 0.5779, 0.1614, 0.5578, 0.1834, 0.5519, 0.1849, 0.5545, 0.1688, 0.5706, 0.1614, 0.5432, 0.1834, 0.549, 0.1834, 0.5519, 0.1614, 0.5578, 0.1688, 0.5304, 0.1849, 0.5465, 0.1834, 0.549, 0.1614, 0.5432, 0.1815, 0.5231, 0.1874, 0.5451, 0.1849, 0.5465, 0.1688, 0.5304, 0.1962, 0.5231, 0.1903, 0.5451, 0.1874, 0.5451, 0.1815, 0.5231, 0.2089, 0.5304, 0.1928, 0.5465, 0.1903, 0.5451, 0.1962, 0.5231])
me_lamp.materials.append(mat_lamp)
me_lamp.use_remesh_preserve_volume = False
me_lamp.use_remesh_preserve_attributes = False
me_lamp.use_mirror_vertex_groups = False
me_lamp.update()

# ---- objects
ob_bulb = bpy.data.objects.new('Bulb', me_bulb)
ob_lamp = bpy.data.objects.new('Lamp', me_lamp)

# ---- transforms, parenting, visibility, modifiers, constraints
ob_bulb.location = (0.0, 1.249e-09, -0.9408)
ob_bulb.lineart.crease_threshold = 0.0
ob_lamp.location = (0.0, 0.0, 0.0)
ob_lamp.lineart.crease_threshold = 0.0
_m = ob_lamp.modifiers.new('Auto Smooth', 'NODES')
_m.node_group = ng_auto_smooth
_gi = [s.identifier for s in ng_auto_smooth.interface.items_tree if s.item_type == 'SOCKET' and s.in_out == 'INPUT']
_m[_gi[1]] = 0.5236  # Angle

# ---- collection membership
col_collection_1.objects.link(ob_bulb)
col_collection_1.objects.link(ob_lamp)

# ---- scene / render settings (as saved in the file)
scene.frame_start = 1; scene.frame_end = 250; scene.frame_set(1)
scene.render.engine = 'CYCLES'
scene.render.resolution_percentage = 50
scene.render.dither_intensity = 0.0
scene.cycles.use_denoising = False
scene.cycles.samples = 128
scene.cycles.sampling_pattern = 'TABULATED_SOBOL'
scene.cycles.use_adaptive_sampling = False
scene.cycles.use_light_tree = False
scene.cycles.blur_glossy = 0.0
scene.cycles.sample_clamp_indirect = 0.0
scene.view_settings.view_transform = 'Standard'
bpy.context.view_layer.update()

# ---- added for rendering (the .blend has no active camera and no usable light): camera, sun
cam_auto = bpy.data.cameras.new('AutoCamera')
cam_auto.lens = 50.0
cam_auto.sensor_width = 36.0
cam_auto.clip_end = 1000.0
ob_auto_camera = bpy.data.objects.new('AutoCamera', cam_auto)
scene.collection.objects.link(ob_auto_camera)
ob_auto_camera.location = (1.36702, -1.64043, 0.549803)
ob_auto_camera.rotation_euler = (1.09748, -7.21219e-08, 0.694738)
scene.camera = ob_auto_camera
light_auto_sun = bpy.data.lights.new('AutoSun', 'SUN')
light_auto_sun.energy = 3.0
light_auto_sun.angle = 0.0523599
ob_auto_sun = bpy.data.objects.new('AutoSun', light_auto_sun)
scene.collection.objects.link(ob_auto_sun)
ob_auto_sun.rotation_euler = (0.872665, 0.174533, 0.523599)
bpy.context.view_layer.update()

